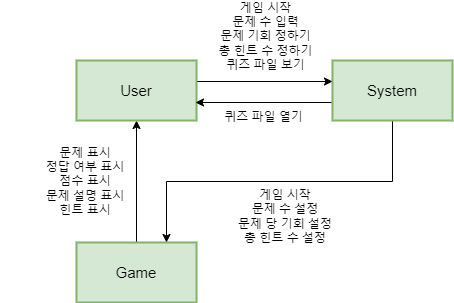

The diagram above was exported from draw.io. Its source (the exported page's mxGraphModel, read from the mxfile embedded in the PNG):
<mxGraphModel dx="1050" dy="549" grid="0" gridSize="10" guides="1" tooltips="1" connect="1" arrows="1" fold="1" page="1" pageScale="1" pageWidth="827" pageHeight="1169" math="0" shadow="0">
  <root>
    <mxCell id="0" />
    <mxCell id="1" parent="0" />
    <mxCell id="sw-3XkcssqM3Joi1387_-11" value="" style="edgeStyle=orthogonalEdgeStyle;rounded=0;orthogonalLoop=1;jettySize=auto;html=1;" edge="1" parent="1" source="VY84WBnGX6onDn0uqyzK-1" target="VY84WBnGX6onDn0uqyzK-17">
      <mxGeometry relative="1" as="geometry" />
    </mxCell>
    <mxCell id="VY84WBnGX6onDn0uqyzK-1" value="Game" style="rounded=0;whiteSpace=wrap;html=1;fillColor=#d5e8d4;strokeColor=#82b366;strokeWidth=2;fontSize=15;" parent="1" vertex="1">
      <mxGeometry x="256" y="347" width="120" height="60" as="geometry" />
    </mxCell>
    <mxCell id="sw-3XkcssqM3Joi1387_-10" style="edgeStyle=orthogonalEdgeStyle;rounded=0;orthogonalLoop=1;jettySize=auto;html=1;exitX=0.5;exitY=1;exitDx=0;exitDy=0;entryX=0.75;entryY=0;entryDx=0;entryDy=0;" edge="1" parent="1" source="VY84WBnGX6onDn0uqyzK-11" target="VY84WBnGX6onDn0uqyzK-1">
      <mxGeometry relative="1" as="geometry" />
    </mxCell>
    <mxCell id="VY84WBnGX6onDn0uqyzK-11" value="System" style="rounded=0;whiteSpace=wrap;html=1;fillColor=#d5e8d4;strokeColor=#82b366;strokeWidth=2;fontSize=15;" parent="1" vertex="1">
      <mxGeometry x="512" y="165" width="120" height="60" as="geometry" />
    </mxCell>
    <mxCell id="sw-3XkcssqM3Joi1387_-5" value="" style="edgeStyle=orthogonalEdgeStyle;rounded=0;orthogonalLoop=1;jettySize=auto;html=1;" edge="1" parent="1">
      <mxGeometry relative="1" as="geometry">
        <mxPoint x="376" y="186" as="sourcePoint" />
        <mxPoint x="512" y="186" as="targetPoint" />
      </mxGeometry>
    </mxCell>
    <mxCell id="VY84WBnGX6onDn0uqyzK-17" value="User" style="rounded=0;whiteSpace=wrap;html=1;fillColor=#d5e8d4;strokeColor=#82b366;strokeWidth=2;fontSize=15;" parent="1" vertex="1">
      <mxGeometry x="256" y="165" width="120" height="60" as="geometry" />
    </mxCell>
    <mxCell id="VY84WBnGX6onDn0uqyzK-28" value="문제 표시&lt;br&gt;정답 여부 표시&lt;br&gt;점수 표시&lt;br&gt;문제 설명 표시&lt;br&gt;힌트 표시" style="text;html=1;strokeColor=none;fillColor=none;align=center;verticalAlign=middle;whiteSpace=wrap;rounded=0;" parent="1" vertex="1">
      <mxGeometry x="180" y="271" width="170" height="30" as="geometry" />
    </mxCell>
    <mxCell id="VY84WBnGX6onDn0uqyzK-29" value="게임 시작&lt;br&gt;문제 수 설정&lt;br&gt;문제 당 기회 설정&lt;br&gt;총 힌트 수 설정" style="text;html=1;strokeColor=none;fillColor=none;align=center;verticalAlign=middle;whiteSpace=wrap;rounded=0;" parent="1" vertex="1">
      <mxGeometry x="380" y="306" width="170" height="30" as="geometry" />
    </mxCell>
    <mxCell id="VY84WBnGX6onDn0uqyzK-32" value="게임 시작&lt;br&gt;문제 수 입력&lt;br&gt;문제 기회 정하기&lt;br&gt;총 힌트 수 정하기&lt;br&gt;퀴즈 파일 보기" style="text;html=1;strokeColor=none;fillColor=none;align=center;verticalAlign=middle;whiteSpace=wrap;rounded=0;" parent="1" vertex="1">
      <mxGeometry x="371" y="126" width="148.5" height="30" as="geometry" />
    </mxCell>
    <mxCell id="sw-3XkcssqM3Joi1387_-12" value="" style="edgeStyle=orthogonalEdgeStyle;rounded=0;orthogonalLoop=1;jettySize=auto;html=1;" edge="1" parent="1">
      <mxGeometry relative="1" as="geometry">
        <mxPoint x="511" y="207" as="sourcePoint" />
        <mxPoint x="375" y="207" as="targetPoint" />
      </mxGeometry>
    </mxCell>
    <mxCell id="sw-3XkcssqM3Joi1387_-13" value="퀴즈 파일 열기" style="text;html=1;strokeColor=none;fillColor=none;align=center;verticalAlign=middle;whiteSpace=wrap;rounded=0;" vertex="1" parent="1">
      <mxGeometry x="369" y="207" width="148.5" height="30" as="geometry" />
    </mxCell>
  </root>
</mxGraphModel>